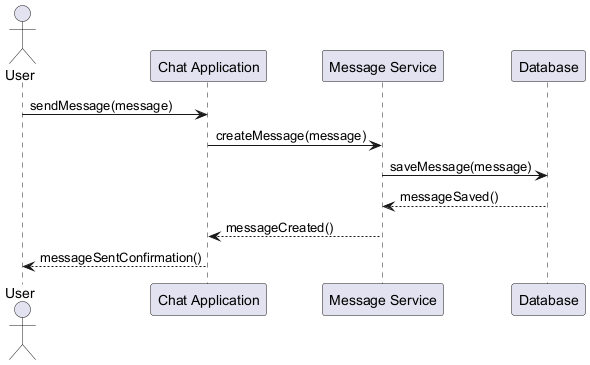

The diagram above was rendered by PlantUML. Its source (embedded in the PNG):
@startuml
actor User
participant "Chat Application" as ChatApp
participant "Message Service" as MsgService
participant "Database" as DB

User -> ChatApp : sendMessage(message)
ChatApp -> MsgService : createMessage(message)
MsgService -> DB : saveMessage(message)
DB --> MsgService : messageSaved()
MsgService --> ChatApp : messageCreated()
ChatApp --> User : messageSentConfirmation()
@enduml